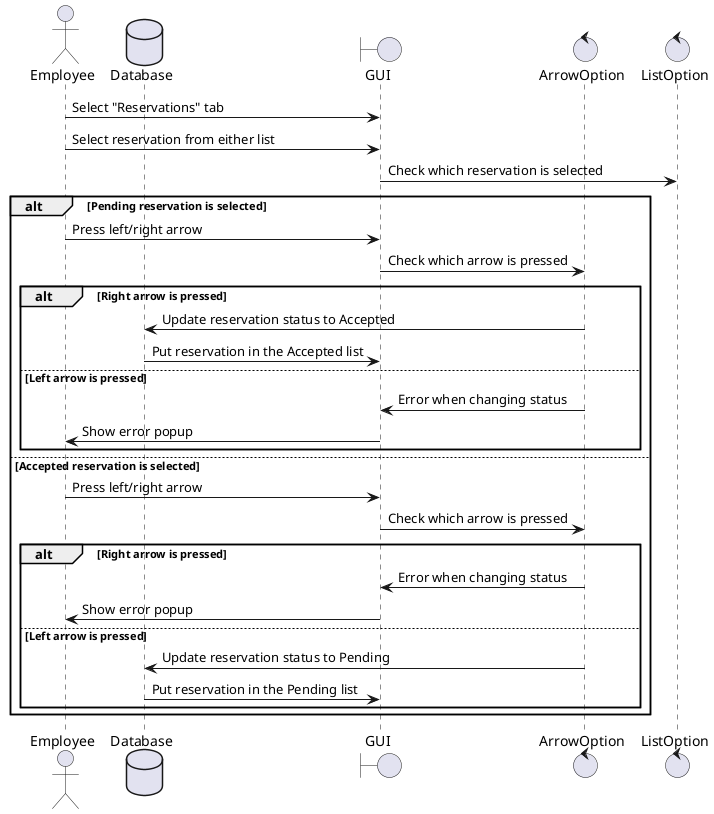

The diagram above was rendered by PlantUML. Its source (embedded in the PNG):
@startuml

actor Employee as E
database Database as D
boundary GUI as G
control ArrowOption as O
control ListOption as L

E -> G : Select "Reservations" tab
E -> G : Select reservation from either list
G -> L : Check which reservation is selected

alt Pending reservation is selected
    E -> G : Press left/right arrow
    G -> O : Check which arrow is pressed
    alt Right arrow is pressed
        O -> D : Update reservation status to Accepted
        D -> G : Put reservation in the Accepted list
    else Left arrow is pressed
        O -> G : Error when changing status
        G -> E : Show error popup
    end
else Accepted reservation is selected
    E -> G : Press left/right arrow
    G -> O : Check which arrow is pressed
    alt Right arrow is pressed
        O -> G : Error when changing status
        G -> E : Show error popup
    else Left arrow is pressed
        O -> D : Update reservation status to Pending
        D -> G : Put reservation in the Pending list
    end
end

@enduml